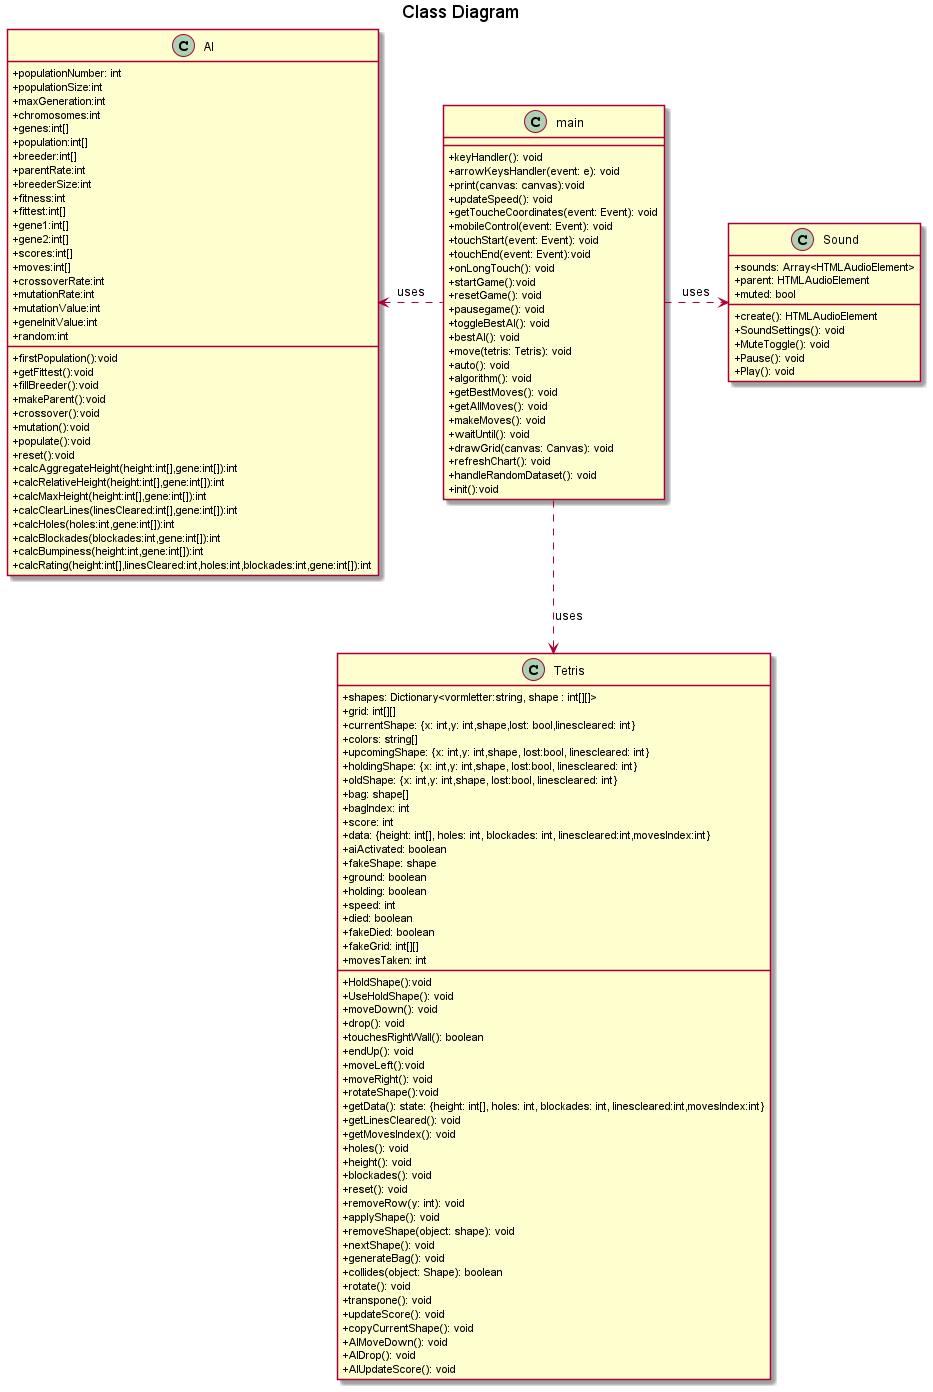

The diagram above was rendered by PlantUML. Its source (embedded in the PNG):
@startuml klassediagram tetrisAI

title ==Class Diagram==

skinparam ClassAttributeIconSize 0
class Tetris{
    +shapes: Dictionary<vormletter:string, shape : int[][]>
    +grid: int[][]
    +currentShape: {x: int,y: int,shape,lost: bool,linescleared: int}
    +colors: string[]
    +upcomingShape: {x: int,y: int,shape, lost:bool, linescleared: int}
    +holdingShape: {x: int,y: int,shape, lost:bool, linescleared: int}
    +oldShape: {x: int,y: int,shape, lost:bool, linescleared: int}
    +bag: shape[]
    +bagIndex: int
    +score: int
    +data: {height: int[], holes: int, blockades: int, linescleared:int,movesIndex:int}
    +aiActivated: boolean
    +fakeShape: shape
    +ground: boolean
    +holding: boolean   
    +speed: int
    +died: boolean
    +fakeDied: boolean
    +fakeGrid: int[][]
    +HoldShape():void
    +UseHoldShape(): void
    +movesTaken: int
    +moveDown(): void
    +drop(): void
    +touchesRightWall(): boolean
    +endUp(): void
    +moveLeft():void
    +moveRight(): void
    +rotateShape():void
    +getData(): state: {height: int[], holes: int, blockades: int, linescleared:int,movesIndex:int}
    +getLinesCleared(): void
    +getMovesIndex(): void
    +holes(): void
    +height(): void
    +blockades(): void
    +reset(): void
    +removeRow(y: int): void
    +applyShape(): void
    +removeShape(object: shape): void
    +nextShape(): void
    +generateBag(): void
    +collides(object: Shape): boolean
    +rotate(): void
    +transpone(): void
    +updateScore(): void
    +copyCurrentShape(): void
    +AIMoveDown(): void
    +AIDrop(): void
    +AIUpdateScore(): void
}
class AI{
    +populationNumber: int
    +populationSize:int
    +maxGeneration:int
    +chromosomes:int
    +genes:int[]
    +population:int[]
    +breeder:int[]
    +parentRate:int
    +breederSize:int
    +fitness:int
    +fittest:int[]
    +gene1:int[]
    +gene2:int[]
    +scores:int[]
    +moves:int[]
    +crossoverRate:int
    +mutationRate:int
    +mutationValue:int
    +geneInitValue:int
    +random:int
    +firstPopulation():void
    +getFittest():void
    +fillBreeder():void
    +makeParent():void
    +crossover():void
    +mutation():void
    +populate():void
    +reset():void
    +calcAggregateHeight(height:int[],gene:int[]):int
    +calcRelativeHeight(height:int[],gene:int[]):int
    +calcMaxHeight(height:int[],gene:int[]):int
    +calcClearLines(linesCleared:int[],gene:int[]):int
    +calcHoles(holes:int,gene:int[]):int
    +calcBlockades(blockades:int,gene:int[]):int
    +calcBumpiness(height:int,gene:int[]):int
    +calcRating(height:int[],linesCleared:int,holes:int,blockades:int,gene:int[]):int
}
class main{
    +keyHandler(): void
    +arrowKeysHandler(event: e): void
    +print(canvas: canvas):void
    +updateSpeed(): void
    +getToucheCoordinates(event: Event): void
    +mobileControl(event: Event): void
    +touchStart(event: Event): void
    +touchEnd(event: Event):void
    +onLongTouch(): void
    +startGame():void
    +resetGame(): void
    +pausegame(): void
    +toggleBestAI(): void
    +bestAI(): void
    +move(tetris: Tetris): void
    +auto(): void
    +algorithm(): void
    +getBestMoves(): void
    +getAllMoves(): void
    +makeMoves(): void
    +waitUntil(): void
    +drawGrid(canvas: Canvas): void
    +refreshChart(): void
    +handleRandomDataset(): void
    +init():void
}

class Sound{
    +sounds: Array<HTMLAudioElement>
    +parent: HTMLAudioElement
    +muted: bool
    +create(): HTMLAudioElement
    +SoundSettings(): void
    +MuteToggle(): void
    +Pause(): void
    +Play(): void
}

main .down.> Tetris: uses
main .right.> Sound: uses
main .left.> AI: uses
/' AI .down.> Tetris: uses '/
@enduml